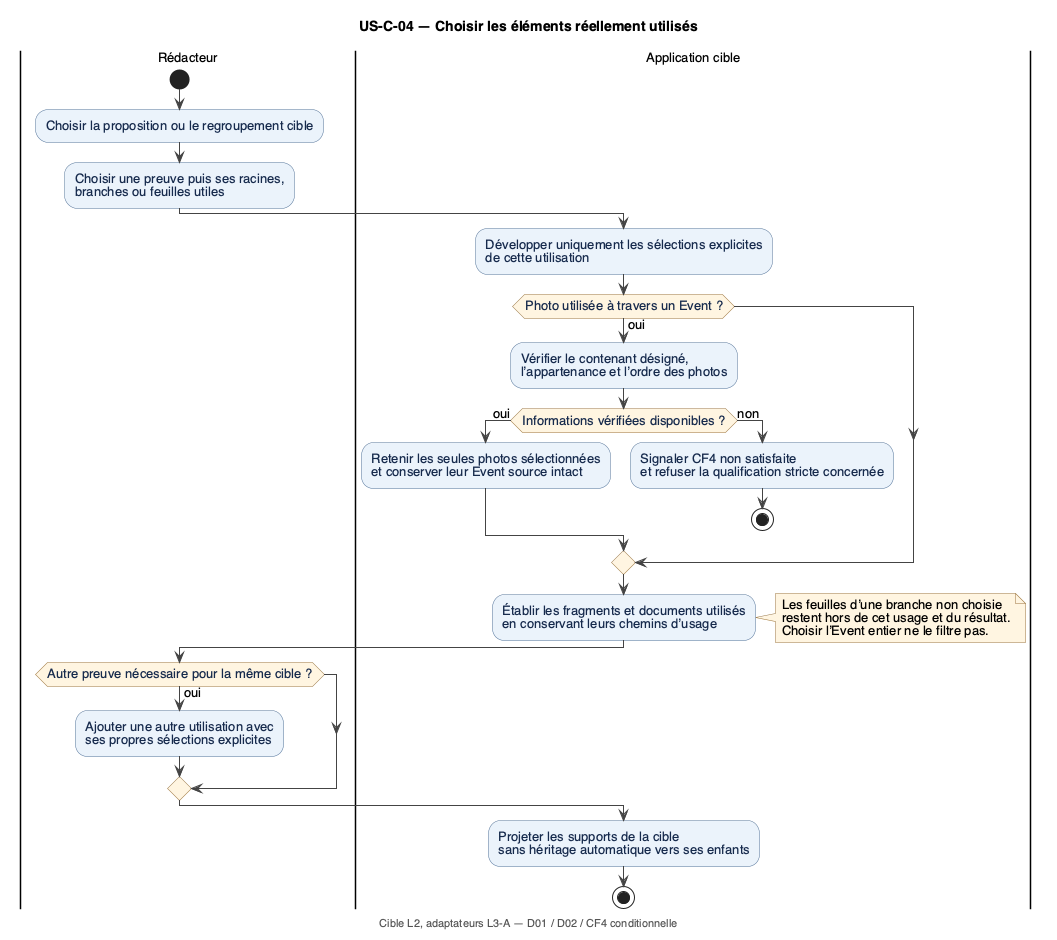

The diagram above was rendered by PlantUML. Its source (embedded in the PNG):
@startuml 04_selection_effective
!include style.iuml
title US-C-04 — Choisir les éléments réellement utilisés
footer Cible L2, adaptateurs L3-A — D01 / D02 / CF4 conditionnelle

|Rédacteur|
start
:Choisir la proposition ou le regroupement cible;
:Choisir une preuve puis ses racines,
branches ou feuilles utiles;
|Application cible|
:Développer uniquement les sélections explicites
de cette utilisation;
if (Photo utilisée à travers un Event ?) then (oui)
  :Vérifier le contenant désigné,
l’appartenance et l’ordre des photos;
  if (Informations vérifiées disponibles ?) then (oui)
    :Retenir les seules photos sélectionnées
et conserver leur Event source intact;
  else (non)
    :Signaler CF4 non satisfaite
et refuser la qualification stricte concernée;
    stop
  endif
endif
:Établir les fragments et documents utilisés
en conservant leurs chemins d’usage;
note right
  Les feuilles d’une branche non choisie
  restent hors de cet usage et du résultat.
  Choisir l’Event entier ne le filtre pas.
end note
|Rédacteur|
if (Autre preuve nécessaire pour la même cible ?) then (oui)
  :Ajouter une autre utilisation avec
ses propres sélections explicites;
endif
|Application cible|
:Projeter les supports de la cible
sans héritage automatique vers ses enfants;
stop
@enduml